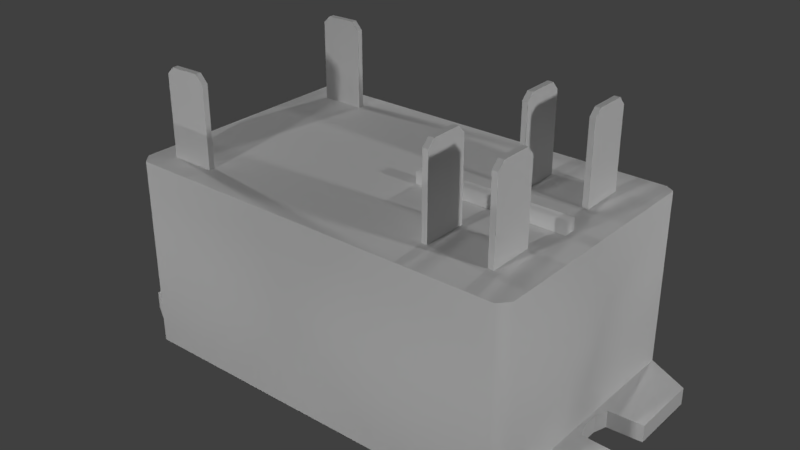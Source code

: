 # Source: relayHN61PC002.blend  (saved by Blender 2.78.0; exported with 4.5.12 LTS)
import bpy
from mathutils import Matrix  # noqa: F401  (used for matrix-valued properties, if any)

bpy.ops.wm.read_factory_settings(use_empty=True)
scene = bpy.context.scene
scene.name = 'Scene'

# ---- collections
col_collection_1 = bpy.data.collections.new('Collection 1'); scene.collection.children.link(col_collection_1)

# ---- materials (node trees are filled in below, after node groups)
mat_relayhn61pc002material = bpy.data.materials.new('relayHN61PC002Material')
mat_relayhn61pc002material.alpha_threshold = 0.0
mat_relayhn61pc002material.use_transparent_shadow = False
mat_relayhn61pc002material.specular_color = (0.09084, 0.09084, 0.09084)
mat_relayhn61pc002material.roughness = 0.5
mat_relayhn61pc002material.specular_intensity = 0.25
mat_relayhn61pc002material.line_color = (0.0, 0.0, 0.0, 1.0)

# ---- material node trees

# ---- world
world_world = bpy.data.worlds.new('World'); scene.world = world_world
world_world.color = (0.05088, 0.05088, 0.05088)
world_world.use_sun_shadow = False
world_world.sun_shadow_jitter_overblur = 0.0
world_world.cycles.sampling_method = 'MANUAL'

# ---- lights
light_lamp_005 = bpy.data.lights.new('Lamp.005', 'POINT')
light_lamp_005.transmission_factor = 0.0
light_lamp_005.cutoff_distance = 30.0
light_lamp_005.energy = 100.0
light_lamp_005.shadow_buffer_clip_start = 1.001
light_lamp_005.shadow_soft_size = 0.1
light_lamp_005.shadow_maximum_resolution = 0.006
light_lamp_005.use_absolute_resolution = True
light_lamp_004 = bpy.data.lights.new('Lamp.004', 'POINT')
light_lamp_004.transmission_factor = 0.0
light_lamp_004.cutoff_distance = 30.0
light_lamp_004.energy = 100.0
light_lamp_004.shadow_buffer_clip_start = 1.001
light_lamp_004.shadow_soft_size = 0.1
light_lamp_004.shadow_maximum_resolution = 0.006
light_lamp_004.use_absolute_resolution = True
light_lamp_003 = bpy.data.lights.new('Lamp.003', 'POINT')
light_lamp_003.transmission_factor = 0.0
light_lamp_003.cutoff_distance = 30.0
light_lamp_003.energy = 100.0
light_lamp_003.shadow_buffer_clip_start = 1.001
light_lamp_003.shadow_soft_size = 0.1
light_lamp_003.shadow_maximum_resolution = 0.006
light_lamp_003.use_absolute_resolution = True
light_lamp_002 = bpy.data.lights.new('Lamp.002', 'POINT')
light_lamp_002.transmission_factor = 0.0
light_lamp_002.cutoff_distance = 30.0
light_lamp_002.energy = 100.0
light_lamp_002.shadow_buffer_clip_start = 1.001
light_lamp_002.shadow_soft_size = 0.1
light_lamp_002.shadow_maximum_resolution = 0.006
light_lamp_002.use_absolute_resolution = True
light_lamp_001 = bpy.data.lights.new('Lamp.001', 'POINT')
light_lamp_001.transmission_factor = 0.0
light_lamp_001.cutoff_distance = 30.0
light_lamp_001.energy = 100.0
light_lamp_001.shadow_buffer_clip_start = 1.001
light_lamp_001.shadow_soft_size = 0.1
light_lamp_001.shadow_maximum_resolution = 0.006
light_lamp_001.use_absolute_resolution = True
light_lamp = bpy.data.lights.new('Lamp', 'POINT')
light_lamp.transmission_factor = 0.0
light_lamp.cutoff_distance = 30.0
light_lamp.energy = 100.0
light_lamp.shadow_buffer_clip_start = 1.001
light_lamp.shadow_soft_size = 0.1
light_lamp.shadow_maximum_resolution = 0.006
light_lamp.use_absolute_resolution = True

# ---- meshes
me_relayhn61pc002geometry = bpy.data.meshes.new('relayHN61PC002Geometry')
me_relayhn61pc002geometry.from_pydata([(-0.6478, 0.4254, 0.05815), (0.8206, -0.3081, 0.05815), (0.8206, -0.05948, 0.05815), (-0.6758, -0.3914, 0.05815), (-0.6775, 0.4067, 0.05815), (-0.6478, 0.4254, 0.637), (0.7043, -0.05356, 0.05815), (0.69, -0.01014, 0.05815), (0.69, 0.0471, 0.05815), (0.7043, 0.09052, 0.05815), (-0.6452, -0.4254, 0.637), (-0.6758, -0.3914, 0.637), (-0.6775, 0.4067, 0.637), (-0.8206, 0.3334, 0.05815), (-0.8206, 0.09645, 0.05815), (-0.7043, 0.09052, 0.05815), (-0.69, 0.0471, 0.05815), (-0.69, -0.01014, 0.05815), (-0.7043, -0.05356, 0.05815), (-0.8206, -0.05948, 0.05815), (-0.8206, -0.3081, 0.05815), (0.8206, 0.09645, 0.05815), (0.8206, 0.3334, 0.05815), (0.6775, 0.4067, 0.637), (0.6758, -0.3914, 0.637), (0.6452, -0.4254, 0.637), (0.6478, 0.4254, 0.637), (0.6775, 0.4067, 0.05815), (0.6758, -0.3914, 0.05815), (0.6452, -0.4254, 0.05815), (0.6478, 0.4254, 0.05815), (0.8206, -0.3081, -6.258e-07), (0.8206, -0.05948, -6.258e-07), (-0.6758, -0.3914, -6.258e-07), (-0.6775, 0.4067, -6.258e-07), (0.7043, -0.05356, -6.258e-07), (0.69, -0.01014, -6.258e-07), (0.69, 0.0471, -6.258e-07), (0.7043, 0.09052, -6.258e-07), (-0.8206, 0.3334, -6.258e-07), (-0.8206, 0.09645, -6.258e-07), (-0.7043, 0.09052, -6.258e-07), (-0.69, 0.0471, -6.258e-07), (-0.69, -0.01014, -6.258e-07), (-0.7043, -0.05356, -6.258e-07), (-0.8206, -0.05948, -6.258e-07), (-0.8206, -0.3081, -6.258e-07), (0.8206, 0.09645, -6.258e-07), (0.8206, 0.3334, -6.258e-07), (0.6775, 0.4067, -6.258e-07), (0.6758, -0.3914, -6.258e-07), (-0.6452, -0.4254, 0.05815), (-0.6478, 0.4254, 6.109e-07), (0.6452, -0.4254, 6.109e-07), (0.6478, 0.4254, 6.109e-07), (-0.6452, -0.4254, 6.109e-07), (-0.4481, 0.323, 0.9036), (-0.4734, 0.323, 0.9314), (-0.5746, 0.323, 0.9301), (-0.5982, 0.323, 0.9065), (-0.5982, -0.3456, 0.9065), (-0.5746, -0.3456, 0.9301), (-0.4734, -0.3456, 0.9314), (-0.4481, -0.3456, 0.9036), (-0.5982, -0.3456, 0.6323), (-0.4481, -0.3456, 0.6318), (-0.5982, -0.3267, 0.9065), (-0.5746, -0.3267, 0.9301), (-0.4734, -0.3267, 0.9314), (-0.4481, -0.3267, 0.9036), (-0.5982, -0.3267, 0.6323), (-0.4481, -0.3267, 0.6318), (-0.5982, 0.323, 0.6323), (-0.4481, 0.323, 0.6318), (-0.5982, 0.3419, 0.9065), (-0.5746, 0.3419, 0.9301), (-0.4734, 0.3419, 0.9314), (-0.4481, 0.3419, 0.9036), (-0.5982, 0.3419, 0.6323), (-0.4481, 0.3419, 0.6318), (0.3473, 0.2823, 0.9036), (0.3473, 0.257, 0.9314), (0.3473, 0.1558, 0.9301), (0.3473, 0.1322, 0.9065), (0.3473, 0.1322, 0.6323), (0.3473, 0.2823, 0.6318), (0.3285, 0.1322, 0.9065), (0.3285, 0.1558, 0.9301), (0.3285, 0.257, 0.9314), (0.3285, 0.2823, 0.9036), (0.3285, 0.1322, 0.6323), (0.3285, 0.2823, 0.6318), (0.341, -0.1494, 0.9036), (0.341, -0.1747, 0.9314), (0.341, -0.2759, 0.9301), (0.341, -0.2995, 0.9065), (0.341, -0.2995, 0.6323), (0.341, -0.1494, 0.6318), (0.3222, -0.2995, 0.9065), (0.3222, -0.2759, 0.9301), (0.3222, -0.1747, 0.9314), (0.3222, -0.1494, 0.9036), (0.3222, -0.2995, 0.6323), (0.3222, -0.1494, 0.6318), (0.5535, -0.1494, 0.9036), (0.5535, -0.1747, 0.9314), (0.5535, -0.2759, 0.9301), (0.5535, -0.2995, 0.9065), (0.5535, -0.2995, 0.6323), (0.5535, -0.1494, 0.6318), (0.5347, -0.2995, 0.9065), (0.5347, -0.2759, 0.9301), (0.5347, -0.1747, 0.9314), (0.5347, -0.1494, 0.9036), (0.5347, -0.2995, 0.6323), (0.5347, -0.1494, 0.6318), (0.5535, 0.2959, 0.9036), (0.5535, 0.2706, 0.9314), (0.5535, 0.1694, 0.9301), (0.5535, 0.1458, 0.9065), (0.5535, 0.1458, 0.6323), (0.5535, 0.2959, 0.6318), (0.5347, 0.1458, 0.9065), (0.5347, 0.1694, 0.9301), (0.5347, 0.2706, 0.9314), (0.5347, 0.2959, 0.9036), (0.5347, 0.1458, 0.6323), (0.5347, 0.2959, 0.6318), (0.5894, 0.01537, 0.6323), (0.0826, 0.01537, 0.6323), (0.5894, -0.02679, 0.6323), (0.0826, -0.02679, 0.6323), (0.5894, 0.01537, 0.6763), (0.0826, 0.01537, 0.6763), (0.5894, -0.02679, 0.6763), (0.0826, -0.02679, 0.6763)], [], [(29, 28, 24, 25), (16, 15, 41, 42), (3, 11, 12, 4), (30, 26, 23, 27), (9, 38, 47, 21), (0, 4, 12, 5), (51, 10, 11, 3), (28, 27, 23, 24), (10, 51, 29, 25), (0, 5, 26, 30), (28, 50, 31, 1), (21, 47, 48, 22), (17, 16, 42, 43), (2, 32, 35, 6), (22, 48, 49, 27), (18, 17, 43, 44), (19, 18, 44, 45), (20, 19, 45, 46), (13, 4, 34, 39), (7, 36, 37, 8), (14, 13, 39, 40), (6, 35, 36, 7), (3, 20, 46, 33), (8, 37, 38, 9), (15, 14, 40, 41), (1, 31, 32, 2), (28, 29, 53, 50), (27, 49, 54, 30), (0, 30, 54, 52), (4, 0, 52, 34), (13, 15, 4), (15, 16, 4), (16, 3, 4), (14, 15, 13), (17, 3, 16), (18, 3, 17), (19, 20, 18), (28, 8, 27), (20, 3, 18), (8, 9, 27), (9, 22, 27), (9, 21, 22), (28, 7, 8), (28, 6, 7), (2, 6, 1), (51, 3, 33, 55), (1, 6, 28), (53, 29, 51, 55), (10, 25, 24, 23, 26, 5, 12, 11), (56, 73, 79, 77), (63, 65, 71, 69), (62, 63, 69, 68), (60, 61, 67, 66), (64, 60, 66, 70), (61, 62, 68, 67), (66, 67, 68, 69, 71, 70), (60, 64, 65, 63, 62, 61), (57, 56, 77, 76), (59, 58, 75, 74), (72, 59, 74, 78), (58, 57, 76, 75), (74, 75, 76, 77, 79, 78), (59, 72, 73, 56, 57, 58), (80, 85, 91, 89), (81, 80, 89, 88), (83, 82, 87, 86), (84, 83, 86, 90), (82, 81, 88, 87), (86, 87, 88, 89, 91, 90), (83, 84, 85, 80, 81, 82), (92, 97, 103, 101), (93, 92, 101, 100), (95, 94, 99, 98), (96, 95, 98, 102), (94, 93, 100, 99), (98, 99, 100, 101, 103, 102), (95, 96, 97, 92, 93, 94), (104, 109, 115, 113), (105, 104, 113, 112), (107, 106, 111, 110), (108, 107, 110, 114), (106, 105, 112, 111), (110, 111, 112, 113, 115, 114), (107, 108, 109, 104, 105, 106), (116, 121, 127, 125), (117, 116, 125, 124), (119, 118, 123, 122), (120, 119, 122, 126), (118, 117, 124, 123), (122, 123, 124, 125, 127, 126), (119, 120, 121, 116, 117, 118), (130, 128, 132, 134), (130, 134, 135, 131), (129, 131, 135, 133), (128, 129, 133, 132), (133, 135, 134, 132)])
me_relayhn61pc002geometry.polygons.foreach_set('use_smooth', [1, 0, 1, 1, 0, 1, 1, 1, 1, 1, 0, 0, 0, 0, 0, 0, 0, 0, 0, 0, 0, 0, 0, 0, 0, 0, 0, 0, 1, 0, 0, 0, 0, 0, 0, 0, 0, 0, 0, 0, 0, 0, 0, 0, 0, 0, 0, 1, 0, 0, 0, 0, 0, 0, 0, 0, 0, 0, 0, 0, 0, 0, 0, 0, 0, 0, 0, 0, 0, 0, 0, 0, 0, 0, 0, 0, 0, 0, 0, 0, 0, 0, 0, 0, 0, 0, 0, 0, 0, 0, 0, 1, 1, 1, 1, 1])
_uv = me_relayhn61pc002geometry.uv_layers.new(name='UVMap')
_uv.uv.foreach_set('vector', [0.8118, 0.2144, 0.8268, 0.2144, 0.8268, 0.4978, 0.8118, 0.4978, 0.0, 0.0, 0.0, 0.0, 0.0, 0.0, 0.0, 0.0, 0.177, 0.006065, 0.177, 0.1632, 0.3937, 0.1632, 0.3937, 0.006065, 0.1838, 0.01116, 0.1838, 0.1638, 0.176, 0.1638, 0.176, 0.01116, 0.0, 0.0, 0.0, 0.0, 0.0, 0.0, 0.0, 0.0, 0.5255, 0.01116, 0.5333, 0.01116, 0.5333, 0.1638, 0.5255, 0.1638, 0.1798, 0.2144, 0.1798, 0.4978, 0.1649, 0.4978, 0.1649, 0.2144, 0.177, 0.006065, 0.3937, 0.006065, 0.3937, 0.1632, 0.177, 0.1632, 0.1798, 0.4978, 0.1798, 0.2144, 0.8118, 0.2144, 0.8118, 0.4978, 0.5255, 0.01116, 0.5255, 0.1638, 0.1838, 0.1638, 0.1838, 0.01116, 0.8268, 0.2144, 0.8268, 0.1859, 0.8977, 0.1859, 0.8977, 0.2144, 0.0, 0.0, 0.0, 0.0, 0.0, 0.0, 0.0, 0.0, 0.0, 0.0, 0.0, 0.0, 0.0, 0.0, 0.0, 0.0, 0.0, 0.0, 0.0, 0.0, 0.0, 0.0, 0.0, 0.0, 0.0, 0.0, 0.0, 0.0, 0.0, 0.0, 0.0, 0.0, 0.0, 0.0, 0.0, 0.0, 0.0, 0.0, 0.0, 0.0, 0.0, 0.0, 0.0, 0.0, 0.0, 0.0, 0.0, 0.0, 0.0, 0.0, 0.0, 0.0, 0.0, 0.0, 0.0, 0.0, 0.0, 0.0, 0.0, 0.0, 0.0, 0.0, 0.0, 0.0, 0.0, 0.0, 0.0, 0.0, 0.0, 0.0, 0.0, 0.0, 0.0, 0.0, 0.0, 0.0, 0.0, 0.0, 0.0, 0.0, 0.0, 0.0, 0.0, 0.0, 0.0, 0.0, 0.0, 0.0, 0.1649, 0.2144, 0.09396, 0.2144, 0.09396, 0.1859, 0.1649, 0.1859, 0.0, 0.0, 0.0, 0.0, 0.0, 0.0, 0.0, 0.0, 0.0, 0.0, 0.0, 0.0, 0.0, 0.0, 0.0, 0.0, 0.0, 0.0, 0.0, 0.0, 0.0, 0.0, 0.0, 0.0, 0.8268, 0.2144, 0.8118, 0.2144, 0.8118, 0.1859, 0.8268, 0.1859, 0.0, 0.0, 0.0, 0.0, 0.0, 0.0, 0.0, 0.0, 0.0, 0.0, 0.0, 0.0, 0.0, 0.0, 0.0, 0.0, 0.0, 0.0, 0.0, 0.0, 0.0, 0.0, 0.0, 0.0, 0.07465, 0.9272, 0.1327, 0.806, 0.1461, 0.9638, 0.1327, 0.806, 0.1398, 0.7843, 0.1461, 0.9638, 0.1398, 0.7843, 0.1469, 0.5655, 0.1461, 0.9638, 0.07465, 0.8089, 0.1327, 0.806, 0.07465, 0.9272, 0.0, 0.0, 0.0, 0.0, 0.0, 0.0, 0.1327, 0.7341, 0.1469, 0.5655, 0.1398, 0.7557, 0.07465, 0.7311, 0.07465, 0.607, 0.1327, 0.7341, 0.8214, 0.5655, 0.8285, 0.7843, 0.8222, 0.9638, 0.07465, 0.607, 0.1469, 0.5655, 0.1327, 0.7341, 0.8285, 0.7843, 0.8356, 0.806, 0.8222, 0.9638, 0.8356, 0.806, 0.8936, 0.9272, 0.8222, 0.9638, 0.8356, 0.806, 0.8936, 0.8089, 0.8936, 0.9272, 0.0, 0.0, 0.0, 0.0, 0.0, 0.0, 0.8214, 0.5655, 0.8356, 0.7341, 0.8285, 0.7557, 0.8936, 0.7311, 0.8356, 0.7341, 0.8936, 0.607, 0.1798, 0.2144, 0.1649, 0.2144, 0.1649, 0.1859, 0.1798, 0.1859, 0.8936, 0.607, 0.8356, 0.7341, 0.8214, 0.5655, 0.8118, 0.1859, 0.8118, 0.2144, 0.1798, 0.2144, 0.1798, 0.1859, 0.1679, 0.5447, 0.8207, 0.5447, 0.8362, 0.5618, 0.8371, 0.9656, 0.822, 0.975, 0.1666, 0.975, 0.1516, 0.9656, 0.1525, 0.5618, 0.1227, 0.1499, 0.1227, 0.01731, 0.1227, 0.01731, 0.1227, 0.1499, 0.1227, 0.1499, 0.1227, 0.01731, 0.1227, 0.01731, 0.1227, 0.1499, 0.1105, 0.1634, 0.1227, 0.1499, 0.1227, 0.1499, 0.1105, 0.1634, 0.04987, 0.1513, 0.06133, 0.1627, 0.06133, 0.1627, 0.04987, 0.1513, 0.04895, 0.01752, 0.04987, 0.1513, 0.04987, 0.1513, 0.04895, 0.01752, 0.06133, 0.1627, 0.1105, 0.1634, 0.1105, 0.1634, 0.06133, 0.1627, 0.04987, 0.1513, 0.06133, 0.1627, 0.1105, 0.1634, 0.1227, 0.1499, 0.1227, 0.01731, 0.04895, 0.01752, 0.04987, 0.1513, 0.04895, 0.01752, 0.1227, 0.01731, 0.1227, 0.1499, 0.1105, 0.1634, 0.06133, 0.1627, 0.1105, 0.1634, 0.1227, 0.1499, 0.1227, 0.1499, 0.1105, 0.1634, 0.04987, 0.1513, 0.06133, 0.1627, 0.06133, 0.1627, 0.04987, 0.1513, 0.04895, 0.01752, 0.04987, 0.1513, 0.04987, 0.1513, 0.04895, 0.01752, 0.06133, 0.1627, 0.1105, 0.1634, 0.1105, 0.1634, 0.06133, 0.1627, 0.04987, 0.1513, 0.06133, 0.1627, 0.1105, 0.1634, 0.1227, 0.1499, 0.1227, 0.01731, 0.04895, 0.01752, 0.04987, 0.1513, 0.04895, 0.01752, 0.1227, 0.01731, 0.1227, 0.1499, 0.1105, 0.1634, 0.06133, 0.1627, 0.1227, 0.1499, 0.1227, 0.01731, 0.1227, 0.01731, 0.1227, 0.1499, 0.1105, 0.1634, 0.1227, 0.1499, 0.1227, 0.1499, 0.1105, 0.1634, 0.04987, 0.1513, 0.06133, 0.1627, 0.06133, 0.1627, 0.04987, 0.1513, 0.04895, 0.01752, 0.04987, 0.1513, 0.04987, 0.1513, 0.04895, 0.01752, 0.06133, 0.1627, 0.1105, 0.1634, 0.1105, 0.1634, 0.06133, 0.1627, 0.04987, 0.1513, 0.06133, 0.1627, 0.1105, 0.1634, 0.1227, 0.1499, 0.1227, 0.01731, 0.04895, 0.01752, 0.04987, 0.1513, 0.04895, 0.01752, 0.1227, 0.01731, 0.1227, 0.1499, 0.1105, 0.1634, 0.06133, 0.1627, 0.1227, 0.1499, 0.1227, 0.01731, 0.1227, 0.01731, 0.1227, 0.1499, 0.1105, 0.1634, 0.1227, 0.1499, 0.1227, 0.1499, 0.1105, 0.1634, 0.04987, 0.1513, 0.06133, 0.1627, 0.06133, 0.1627, 0.04987, 0.1513, 0.04895, 0.01752, 0.04987, 0.1513, 0.04987, 0.1513, 0.04895, 0.01752, 0.06133, 0.1627, 0.1105, 0.1634, 0.1105, 0.1634, 0.06133, 0.1627, 0.04987, 0.1513, 0.06133, 0.1627, 0.1105, 0.1634, 0.1227, 0.1499, 0.1227, 0.01731, 0.04895, 0.01752, 0.04987, 0.1513, 0.04895, 0.01752, 0.1227, 0.01731, 0.1227, 0.1499, 0.1105, 0.1634, 0.06133, 0.1627, 0.1227, 0.1499, 0.1227, 0.01731, 0.1227, 0.01731, 0.1227, 0.1499, 0.1105, 0.1634, 0.1227, 0.1499, 0.1227, 0.1499, 0.1105, 0.1634, 0.04987, 0.1513, 0.06133, 0.1627, 0.06133, 0.1627, 0.04987, 0.1513, 0.04895, 0.01752, 0.04987, 0.1513, 0.04987, 0.1513, 0.04895, 0.01752, 0.06133, 0.1627, 0.1105, 0.1634, 0.1105, 0.1634, 0.06133, 0.1627, 0.04987, 0.1513, 0.06133, 0.1627, 0.1105, 0.1634, 0.1227, 0.1499, 0.1227, 0.01731, 0.04895, 0.01752, 0.04987, 0.1513, 0.04895, 0.01752, 0.1227, 0.01731, 0.1227, 0.1499, 0.1105, 0.1634, 0.06133, 0.1627, 0.1227, 0.1499, 0.1227, 0.01731, 0.1227, 0.01731, 0.1227, 0.1499, 0.1105, 0.1634, 0.1227, 0.1499, 0.1227, 0.1499, 0.1105, 0.1634, 0.04987, 0.1513, 0.06133, 0.1627, 0.06133, 0.1627, 0.04987, 0.1513, 0.04895, 0.01752, 0.04987, 0.1513, 0.04987, 0.1513, 0.04895, 0.01752, 0.06133, 0.1627, 0.1105, 0.1634, 0.1105, 0.1634, 0.06133, 0.1627, 0.04987, 0.1513, 0.06133, 0.1627, 0.1105, 0.1634, 0.1227, 0.1499, 0.1227, 0.01731, 0.04895, 0.01752, 0.04987, 0.1513, 0.04895, 0.01752, 0.1227, 0.01731, 0.1227, 0.1499, 0.1105, 0.1634, 0.06133, 0.1627, 0.8057, 0.7478, 0.8057, 0.7702, 0.8057, 0.7702, 0.8057, 0.7478, 0.8057, 0.7478, 0.8057, 0.7478, 0.5365, 0.7478, 0.5365, 0.7478, 0.5365, 0.7702, 0.5365, 0.7478, 0.5365, 0.7478, 0.5365, 0.7702, 0.8057, 0.7702, 0.5365, 0.7702, 0.5365, 0.7702, 0.8057, 0.7702, 0.5365, 0.7702, 0.5365, 0.7478, 0.8057, 0.7478, 0.8057, 0.7702])
me_relayhn61pc002geometry.materials.append(mat_relayhn61pc002material)
me_relayhn61pc002geometry.use_remesh_preserve_volume = False
me_relayhn61pc002geometry.use_remesh_preserve_attributes = False
me_relayhn61pc002geometry.use_mirror_vertex_groups = False
me_relayhn61pc002geometry.update()

# ---- objects
ob_lamp_005 = bpy.data.objects.new('Lamp.005', light_lamp_005)
ob_lamp_004 = bpy.data.objects.new('Lamp.004', light_lamp_004)
ob_lamp_003 = bpy.data.objects.new('Lamp.003', light_lamp_003)
ob_lamp_002 = bpy.data.objects.new('Lamp.002', light_lamp_002)
ob_lamp_001 = bpy.data.objects.new('Lamp.001', light_lamp_001)
ob_relayhn61pc002 = bpy.data.objects.new('relayHN61PC002', me_relayhn61pc002geometry)
ob_lamp = bpy.data.objects.new('Lamp', light_lamp)

# ---- transforms, parenting, visibility, modifiers, constraints
ob_lamp_005.location = (-3.415, 0.08492, 1.624)
ob_lamp_005.rotation_euler = (0.6503, 0.05522, 3.433)
ob_lamp_005.lock_rotations_4d = False
ob_lamp_005.empty_display_type = 'ARROWS'
ob_lamp_005.color = (0.0, 0.0, 0.0, 0.0)
ob_lamp_005.lineart.crease_threshold = 0.0
ob_lamp_004.location = (3.417, 0.05451, 1.624)
ob_lamp_004.rotation_euler = (0.6503, 0.05522, 3.433)
ob_lamp_004.lock_rotations_4d = False
ob_lamp_004.empty_display_type = 'ARROWS'
ob_lamp_004.color = (0.0, 0.0, 0.0, 0.0)
ob_lamp_004.lineart.crease_threshold = 0.0
ob_lamp_003.location = (0.001068, -3.347, 1.624)
ob_lamp_003.rotation_euler = (0.6503, 0.05522, 1.866)
ob_lamp_003.lock_rotations_4d = False
ob_lamp_003.empty_display_type = 'ARROWS'
ob_lamp_003.color = (0.0, 0.0, 0.0, 0.0)
ob_lamp_003.lineart.crease_threshold = 0.0
ob_lamp_002.location = (0.001068, 3.486, 1.624)
ob_lamp_002.rotation_euler = (0.6503, 0.05522, 1.866)
ob_lamp_002.lock_rotations_4d = False
ob_lamp_002.empty_display_type = 'ARROWS'
ob_lamp_002.color = (0.0, 0.0, 0.0, 0.0)
ob_lamp_002.lineart.crease_threshold = 0.0
ob_lamp_001.location = (0.001068, 3.486, -3.447)
ob_lamp_001.rotation_euler = (0.6503, 0.05522, 1.866)
ob_lamp_001.lock_rotations_4d = False
ob_lamp_001.empty_display_type = 'ARROWS'
ob_lamp_001.color = (0.0, 0.0, 0.0, 0.0)
ob_lamp_001.lineart.crease_threshold = 0.0
ob_relayhn61pc002.location = (0.0, 0.0, 0.0)
ob_relayhn61pc002.lineart.crease_threshold = 0.0
ob_lamp.location = (0.001068, -3.347, -3.447)
ob_lamp.rotation_euler = (0.6503, 0.05522, 1.866)
ob_lamp.lock_rotations_4d = False
ob_lamp.empty_display_type = 'ARROWS'
ob_lamp.color = (0.0, 0.0, 0.0, 0.0)
ob_lamp.lineart.crease_threshold = 0.0

# ---- collection membership
col_collection_1.objects.link(ob_lamp_005)
col_collection_1.objects.link(ob_lamp_004)
col_collection_1.objects.link(ob_lamp_003)
col_collection_1.objects.link(ob_lamp_002)
col_collection_1.objects.link(ob_lamp_001)
col_collection_1.objects.link(ob_relayhn61pc002)
col_collection_1.objects.link(ob_lamp)

# ---- scene / render settings (as saved in the file)
scene.frame_start = 1; scene.frame_end = 250; scene.frame_set(1)
scene.render.engine = 'BLENDER_EEVEE_NEXT'
scene.render.resolution_percentage = 50
scene.render.dither_intensity = 0.0
scene.cycles.use_denoising = False
scene.cycles.samples = 128
scene.cycles.sampling_pattern = 'TABULATED_SOBOL'
scene.cycles.light_sampling_threshold = 0.0
scene.cycles.use_adaptive_sampling = False
scene.cycles.use_light_tree = False
scene.cycles.blur_glossy = 0.0
scene.cycles.sample_clamp_indirect = 0.0
scene.view_settings.view_transform = 'Standard'
bpy.context.view_layer.update()

# ---- added for rendering (the .blend has no active camera): camera
cam_auto = bpy.data.cameras.new('AutoCamera')
cam_auto.lens = 50.0
cam_auto.sensor_width = 36.0
cam_auto.clip_end = 1000.0
ob_auto_camera = bpy.data.objects.new('AutoCamera', cam_auto)
scene.collection.objects.link(ob_auto_camera)
ob_auto_camera.location = (1.91513, -2.29815, 1.99781)
ob_auto_camera.rotation_euler = (1.09748, -7.21219e-08, 0.694738)
scene.camera = ob_auto_camera
bpy.context.view_layer.update()
